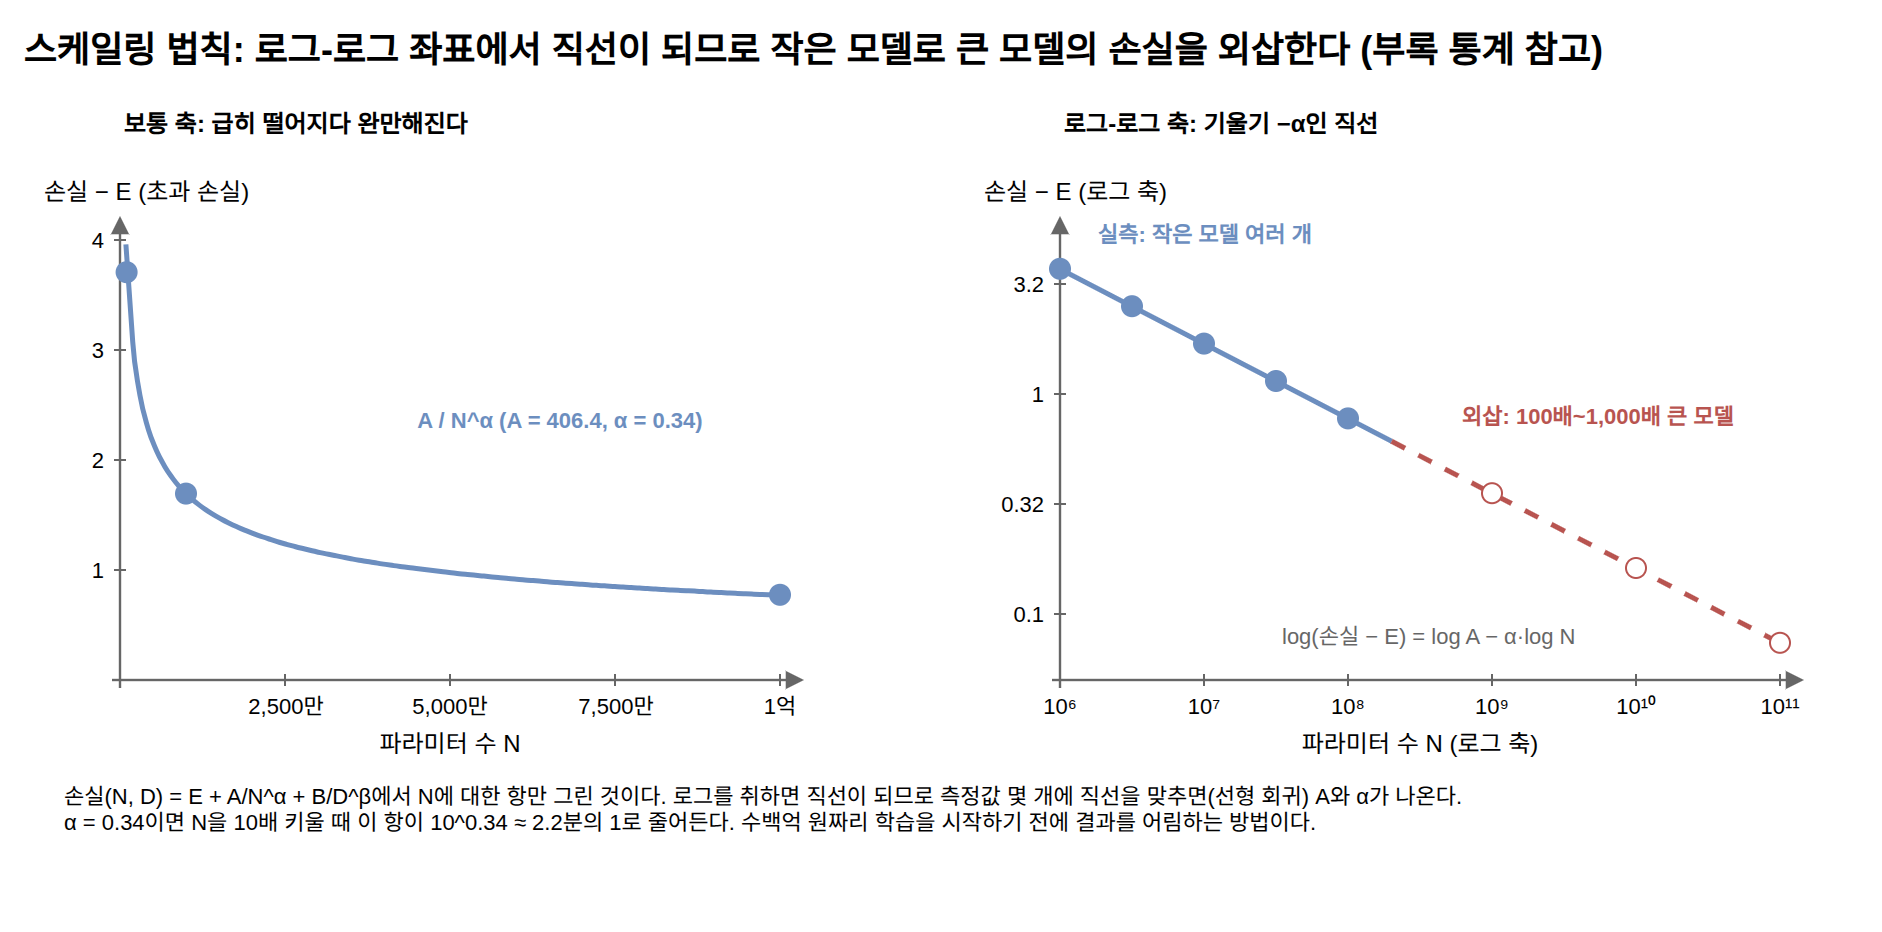

The diagram above was exported from draw.io. Its source (the exported page's mxGraphModel, read from the mxfile embedded in the PNG):
<mxGraphModel dx="1200" dy="800" grid="1" gridSize="10" guides="1" tooltips="1" connect="1" arrows="1" fold="1" page="1" pageScale="1" pageWidth="1000" pageHeight="480" math="0" shadow="0">
  <root>
    <mxCell id="0" />
    <mxCell id="1" parent="0" />
    <mxCell id="c1" value="스케일링 법칙: 로그-로그 좌표에서 직선이 되므로 작은 모델로 큰 모델의 손실을 외삽한다 (부록 통계 참고)" style="text;html=1;fontSize=18;align=left;verticalAlign=middle;whiteSpace=wrap;fontStyle=1;" vertex="1" parent="1">
      <mxGeometry x="40.0" y="20.0" width="920.0" height="30.0" as="geometry" />
    </mxCell>
    <mxCell id="c2" value="" style="edgeStyle=none;html=1;strokeColor=#666666;strokeWidth=1.2;endArrow=block;endFill=1;" edge="1" parent="1">
      <mxGeometry relative="1" as="geometry">
        <mxPoint x="86.0" y="350.0" as="sourcePoint" />
        <mxPoint x="432.0" y="350.0" as="targetPoint" />
        <Array as="points" />
      </mxGeometry>
    </mxCell>
    <mxCell id="c3" value="" style="edgeStyle=none;html=1;strokeColor=#666666;strokeWidth=1.2;endArrow=block;endFill=1;" edge="1" parent="1">
      <mxGeometry relative="1" as="geometry">
        <mxPoint x="90.0" y="354.0" as="sourcePoint" />
        <mxPoint x="90.0" y="118.0" as="targetPoint" />
        <Array as="points" />
      </mxGeometry>
    </mxCell>
    <mxCell id="c4" value="파라미터 수 N" style="text;html=1;fontSize=12;align=center;verticalAlign=middle;whiteSpace=wrap;" vertex="1" parent="1">
      <mxGeometry x="90.0" y="372.0" width="330.0" height="20.0" as="geometry" />
    </mxCell>
    <mxCell id="c5" value="손실 − E (초과 손실)" style="text;html=1;fontSize=12;align=left;verticalAlign=middle;whiteSpace=wrap;" vertex="1" parent="1">
      <mxGeometry x="50.0" y="96.0" width="200.0" height="20.0" as="geometry" />
    </mxCell>
    <mxCell id="c6" value="" style="edgeStyle=none;html=1;strokeColor=#666666;strokeWidth=1;endArrow=none;" edge="1" parent="1">
      <mxGeometry relative="1" as="geometry">
        <mxPoint x="172.5" y="347.0" as="sourcePoint" />
        <mxPoint x="172.5" y="353.0" as="targetPoint" />
        <Array as="points" />
      </mxGeometry>
    </mxCell>
    <mxCell id="c7" value="2,500만" style="text;html=1;fontSize=11;align=center;verticalAlign=middle;whiteSpace=wrap;" vertex="1" parent="1">
      <mxGeometry x="142.5" y="354.0" width="60.0" height="18.0" as="geometry" />
    </mxCell>
    <mxCell id="c8" value="" style="edgeStyle=none;html=1;strokeColor=#666666;strokeWidth=1;endArrow=none;" edge="1" parent="1">
      <mxGeometry relative="1" as="geometry">
        <mxPoint x="255.0" y="347.0" as="sourcePoint" />
        <mxPoint x="255.0" y="353.0" as="targetPoint" />
        <Array as="points" />
      </mxGeometry>
    </mxCell>
    <mxCell id="c9" value="5,000만" style="text;html=1;fontSize=11;align=center;verticalAlign=middle;whiteSpace=wrap;" vertex="1" parent="1">
      <mxGeometry x="225.0" y="354.0" width="60.0" height="18.0" as="geometry" />
    </mxCell>
    <mxCell id="c10" value="" style="edgeStyle=none;html=1;strokeColor=#666666;strokeWidth=1;endArrow=none;" edge="1" parent="1">
      <mxGeometry relative="1" as="geometry">
        <mxPoint x="337.5" y="347.0" as="sourcePoint" />
        <mxPoint x="337.5" y="353.0" as="targetPoint" />
        <Array as="points" />
      </mxGeometry>
    </mxCell>
    <mxCell id="c11" value="7,500만" style="text;html=1;fontSize=11;align=center;verticalAlign=middle;whiteSpace=wrap;" vertex="1" parent="1">
      <mxGeometry x="307.5" y="354.0" width="60.0" height="18.0" as="geometry" />
    </mxCell>
    <mxCell id="c12" value="" style="edgeStyle=none;html=1;strokeColor=#666666;strokeWidth=1;endArrow=none;" edge="1" parent="1">
      <mxGeometry relative="1" as="geometry">
        <mxPoint x="420.0" y="347.0" as="sourcePoint" />
        <mxPoint x="420.0" y="353.0" as="targetPoint" />
        <Array as="points" />
      </mxGeometry>
    </mxCell>
    <mxCell id="c13" value="1억" style="text;html=1;fontSize=11;align=center;verticalAlign=middle;whiteSpace=wrap;" vertex="1" parent="1">
      <mxGeometry x="390.0" y="354.0" width="60.0" height="18.0" as="geometry" />
    </mxCell>
    <mxCell id="c14" value="" style="edgeStyle=none;html=1;strokeColor=#666666;strokeWidth=1;endArrow=none;" edge="1" parent="1">
      <mxGeometry relative="1" as="geometry">
        <mxPoint x="87.0" y="295.0" as="sourcePoint" />
        <mxPoint x="93.0" y="295.0" as="targetPoint" />
        <Array as="points" />
      </mxGeometry>
    </mxCell>
    <mxCell id="c15" value="1" style="text;html=1;fontSize=11;align=right;verticalAlign=middle;whiteSpace=wrap;" vertex="1" parent="1">
      <mxGeometry x="44.0" y="286.0" width="40.0" height="18.0" as="geometry" />
    </mxCell>
    <mxCell id="c16" value="" style="edgeStyle=none;html=1;strokeColor=#666666;strokeWidth=1;endArrow=none;" edge="1" parent="1">
      <mxGeometry relative="1" as="geometry">
        <mxPoint x="87.0" y="240.0" as="sourcePoint" />
        <mxPoint x="93.0" y="240.0" as="targetPoint" />
        <Array as="points" />
      </mxGeometry>
    </mxCell>
    <mxCell id="c17" value="2" style="text;html=1;fontSize=11;align=right;verticalAlign=middle;whiteSpace=wrap;" vertex="1" parent="1">
      <mxGeometry x="44.0" y="231.0" width="40.0" height="18.0" as="geometry" />
    </mxCell>
    <mxCell id="c18" value="" style="edgeStyle=none;html=1;strokeColor=#666666;strokeWidth=1;endArrow=none;" edge="1" parent="1">
      <mxGeometry relative="1" as="geometry">
        <mxPoint x="87.0" y="185.0" as="sourcePoint" />
        <mxPoint x="93.0" y="185.0" as="targetPoint" />
        <Array as="points" />
      </mxGeometry>
    </mxCell>
    <mxCell id="c19" value="3" style="text;html=1;fontSize=11;align=right;verticalAlign=middle;whiteSpace=wrap;" vertex="1" parent="1">
      <mxGeometry x="44.0" y="176.0" width="40.0" height="18.0" as="geometry" />
    </mxCell>
    <mxCell id="c20" value="" style="edgeStyle=none;html=1;strokeColor=#666666;strokeWidth=1;endArrow=none;" edge="1" parent="1">
      <mxGeometry relative="1" as="geometry">
        <mxPoint x="87.0" y="130.0" as="sourcePoint" />
        <mxPoint x="93.0" y="130.0" as="targetPoint" />
        <Array as="points" />
      </mxGeometry>
    </mxCell>
    <mxCell id="c21" value="4" style="text;html=1;fontSize=11;align=right;verticalAlign=middle;whiteSpace=wrap;" vertex="1" parent="1">
      <mxGeometry x="44.0" y="121.0" width="40.0" height="18.0" as="geometry" />
    </mxCell>
    <mxCell id="c22" value="" style="edgeStyle=none;html=1;strokeColor=#6c8ebf;strokeWidth=2.5;endArrow=none;" edge="1" parent="1">
      <mxGeometry relative="1" as="geometry">
        <mxPoint x="92.7" y="131.9" as="sourcePoint" />
        <mxPoint x="420.0" y="307.4" as="targetPoint" />
        <Array as="points">
          <mxPoint x="96.8" y="190.6" />
          <mxPoint x="100.9" y="214.2" />
          <mxPoint x="105.0" y="228.1" />
          <mxPoint x="109.1" y="237.7" />
          <mxPoint x="113.2" y="244.9" />
          <mxPoint x="117.3" y="250.6" />
          <mxPoint x="121.3" y="255.2" />
          <mxPoint x="125.4" y="259.1" />
          <mxPoint x="129.5" y="262.4" />
          <mxPoint x="133.6" y="265.3" />
          <mxPoint x="137.7" y="267.8" />
          <mxPoint x="141.8" y="270.1" />
          <mxPoint x="145.9" y="272.1" />
          <mxPoint x="150.0" y="274.0" />
          <mxPoint x="154.1" y="275.6" />
          <mxPoint x="158.2" y="277.2" />
          <mxPoint x="162.3" y="278.6" />
          <mxPoint x="166.3" y="279.9" />
          <mxPoint x="170.4" y="281.2" />
          <mxPoint x="174.5" y="282.3" />
          <mxPoint x="178.6" y="283.4" />
          <mxPoint x="182.7" y="284.4" />
          <mxPoint x="186.8" y="285.4" />
          <mxPoint x="190.9" y="286.3" />
          <mxPoint x="195.0" y="287.1" />
          <mxPoint x="199.1" y="287.9" />
          <mxPoint x="203.2" y="288.7" />
          <mxPoint x="207.3" y="289.5" />
          <mxPoint x="211.4" y="290.2" />
          <mxPoint x="215.4" y="290.8" />
          <mxPoint x="219.5" y="291.5" />
          <mxPoint x="223.6" y="292.1" />
          <mxPoint x="227.7" y="292.7" />
          <mxPoint x="231.8" y="293.2" />
          <mxPoint x="235.9" y="293.8" />
          <mxPoint x="240.0" y="294.3" />
          <mxPoint x="244.1" y="294.8" />
          <mxPoint x="248.2" y="295.3" />
          <mxPoint x="252.3" y="295.8" />
          <mxPoint x="256.4" y="296.2" />
          <mxPoint x="260.4" y="296.7" />
          <mxPoint x="264.5" y="297.1" />
          <mxPoint x="268.6" y="297.5" />
          <mxPoint x="272.7" y="297.9" />
          <mxPoint x="276.8" y="298.3" />
          <mxPoint x="280.9" y="298.7" />
          <mxPoint x="285.0" y="299.1" />
          <mxPoint x="289.1" y="299.4" />
          <mxPoint x="293.2" y="299.8" />
          <mxPoint x="297.3" y="300.1" />
          <mxPoint x="301.4" y="300.4" />
          <mxPoint x="305.4" y="300.8" />
          <mxPoint x="309.5" y="301.1" />
          <mxPoint x="313.6" y="301.4" />
          <mxPoint x="317.7" y="301.7" />
          <mxPoint x="321.8" y="302.0" />
          <mxPoint x="325.9" y="302.3" />
          <mxPoint x="330.0" y="302.5" />
          <mxPoint x="334.1" y="302.8" />
          <mxPoint x="338.2" y="303.1" />
          <mxPoint x="342.3" y="303.3" />
          <mxPoint x="346.4" y="303.6" />
          <mxPoint x="350.5" y="303.8" />
          <mxPoint x="354.5" y="304.1" />
          <mxPoint x="358.6" y="304.3" />
          <mxPoint x="362.7" y="304.6" />
          <mxPoint x="366.8" y="304.8" />
          <mxPoint x="370.9" y="305.0" />
          <mxPoint x="375.0" y="305.2" />
          <mxPoint x="379.1" y="305.4" />
          <mxPoint x="383.2" y="305.7" />
          <mxPoint x="387.3" y="305.9" />
          <mxPoint x="391.4" y="306.1" />
          <mxPoint x="395.5" y="306.3" />
          <mxPoint x="399.5" y="306.5" />
          <mxPoint x="403.6" y="306.7" />
          <mxPoint x="407.7" y="306.9" />
          <mxPoint x="411.8" y="307.0" />
          <mxPoint x="415.9" y="307.2" />
        </Array>
      </mxGeometry>
    </mxCell>
    <mxCell id="c23" value="보통 축: 급히 떨어지다 완만해진다" style="text;html=1;fontSize=12;align=left;verticalAlign=middle;whiteSpace=wrap;fontStyle=1;" vertex="1" parent="1">
      <mxGeometry x="90.0" y="62.0" width="330.0" height="20.0" as="geometry" />
    </mxCell>
    <mxCell id="c24" value="A / N^α  (A = 406.4, α = 0.34)" style="text;html=1;fontSize=11;align=center;verticalAlign=middle;whiteSpace=wrap;fontStyle=1;fontColor=#6c8ebf;" vertex="1" parent="1">
      <mxGeometry x="200.0" y="200.0" width="220.0" height="40.0" as="geometry" />
    </mxCell>
    <mxCell id="c25" value="" style="ellipse;whiteSpace=wrap;html=1;fillColor=#6c8ebf;strokeColor=#6c8ebf;fontSize=11;aspect=fixed;" vertex="1" parent="1">
      <mxGeometry x="88.3" y="141.1" width="10.0" height="10.0" as="geometry" />
    </mxCell>
    <mxCell id="c26" value="" style="ellipse;whiteSpace=wrap;html=1;fillColor=#6c8ebf;strokeColor=#6c8ebf;fontSize=11;aspect=fixed;" vertex="1" parent="1">
      <mxGeometry x="118.0" y="251.8" width="10.0" height="10.0" as="geometry" />
    </mxCell>
    <mxCell id="c27" value="" style="ellipse;whiteSpace=wrap;html=1;fillColor=#6c8ebf;strokeColor=#6c8ebf;fontSize=11;aspect=fixed;" vertex="1" parent="1">
      <mxGeometry x="415.0" y="302.4" width="10.0" height="10.0" as="geometry" />
    </mxCell>
    <mxCell id="c28" value="" style="edgeStyle=none;html=1;strokeColor=#666666;strokeWidth=1.2;endArrow=block;endFill=1;" edge="1" parent="1">
      <mxGeometry relative="1" as="geometry">
        <mxPoint x="556.0" y="350.0" as="sourcePoint" />
        <mxPoint x="932.0" y="350.0" as="targetPoint" />
        <Array as="points" />
      </mxGeometry>
    </mxCell>
    <mxCell id="c29" value="" style="edgeStyle=none;html=1;strokeColor=#666666;strokeWidth=1.2;endArrow=block;endFill=1;" edge="1" parent="1">
      <mxGeometry relative="1" as="geometry">
        <mxPoint x="560.0" y="354.0" as="sourcePoint" />
        <mxPoint x="560.0" y="118.0" as="targetPoint" />
        <Array as="points" />
      </mxGeometry>
    </mxCell>
    <mxCell id="c30" value="파라미터 수 N (로그 축)" style="text;html=1;fontSize=12;align=center;verticalAlign=middle;whiteSpace=wrap;" vertex="1" parent="1">
      <mxGeometry x="560.0" y="372.0" width="360.0" height="20.0" as="geometry" />
    </mxCell>
    <mxCell id="c31" value="손실 − E (로그 축)" style="text;html=1;fontSize=12;align=left;verticalAlign=middle;whiteSpace=wrap;" vertex="1" parent="1">
      <mxGeometry x="520.0" y="96.0" width="200.0" height="20.0" as="geometry" />
    </mxCell>
    <mxCell id="c32" value="" style="edgeStyle=none;html=1;strokeColor=#666666;strokeWidth=1;endArrow=none;" edge="1" parent="1">
      <mxGeometry relative="1" as="geometry">
        <mxPoint x="560.0" y="347.0" as="sourcePoint" />
        <mxPoint x="560.0" y="353.0" as="targetPoint" />
        <Array as="points" />
      </mxGeometry>
    </mxCell>
    <mxCell id="c33" value="10⁶" style="text;html=1;fontSize=11;align=center;verticalAlign=middle;whiteSpace=wrap;" vertex="1" parent="1">
      <mxGeometry x="530.0" y="354.0" width="60.0" height="18.0" as="geometry" />
    </mxCell>
    <mxCell id="c34" value="" style="edgeStyle=none;html=1;strokeColor=#666666;strokeWidth=1;endArrow=none;" edge="1" parent="1">
      <mxGeometry relative="1" as="geometry">
        <mxPoint x="632.0" y="347.0" as="sourcePoint" />
        <mxPoint x="632.0" y="353.0" as="targetPoint" />
        <Array as="points" />
      </mxGeometry>
    </mxCell>
    <mxCell id="c35" value="10⁷" style="text;html=1;fontSize=11;align=center;verticalAlign=middle;whiteSpace=wrap;" vertex="1" parent="1">
      <mxGeometry x="602.0" y="354.0" width="60.0" height="18.0" as="geometry" />
    </mxCell>
    <mxCell id="c36" value="" style="edgeStyle=none;html=1;strokeColor=#666666;strokeWidth=1;endArrow=none;" edge="1" parent="1">
      <mxGeometry relative="1" as="geometry">
        <mxPoint x="704.0" y="347.0" as="sourcePoint" />
        <mxPoint x="704.0" y="353.0" as="targetPoint" />
        <Array as="points" />
      </mxGeometry>
    </mxCell>
    <mxCell id="c37" value="10⁸" style="text;html=1;fontSize=11;align=center;verticalAlign=middle;whiteSpace=wrap;" vertex="1" parent="1">
      <mxGeometry x="674.0" y="354.0" width="60.0" height="18.0" as="geometry" />
    </mxCell>
    <mxCell id="c38" value="" style="edgeStyle=none;html=1;strokeColor=#666666;strokeWidth=1;endArrow=none;" edge="1" parent="1">
      <mxGeometry relative="1" as="geometry">
        <mxPoint x="776.0" y="347.0" as="sourcePoint" />
        <mxPoint x="776.0" y="353.0" as="targetPoint" />
        <Array as="points" />
      </mxGeometry>
    </mxCell>
    <mxCell id="c39" value="10⁹" style="text;html=1;fontSize=11;align=center;verticalAlign=middle;whiteSpace=wrap;" vertex="1" parent="1">
      <mxGeometry x="746.0" y="354.0" width="60.0" height="18.0" as="geometry" />
    </mxCell>
    <mxCell id="c40" value="" style="edgeStyle=none;html=1;strokeColor=#666666;strokeWidth=1;endArrow=none;" edge="1" parent="1">
      <mxGeometry relative="1" as="geometry">
        <mxPoint x="848.0" y="347.0" as="sourcePoint" />
        <mxPoint x="848.0" y="353.0" as="targetPoint" />
        <Array as="points" />
      </mxGeometry>
    </mxCell>
    <mxCell id="c41" value="10¹⁰" style="text;html=1;fontSize=11;align=center;verticalAlign=middle;whiteSpace=wrap;" vertex="1" parent="1">
      <mxGeometry x="818.0" y="354.0" width="60.0" height="18.0" as="geometry" />
    </mxCell>
    <mxCell id="c42" value="" style="edgeStyle=none;html=1;strokeColor=#666666;strokeWidth=1;endArrow=none;" edge="1" parent="1">
      <mxGeometry relative="1" as="geometry">
        <mxPoint x="920.0" y="347.0" as="sourcePoint" />
        <mxPoint x="920.0" y="353.0" as="targetPoint" />
        <Array as="points" />
      </mxGeometry>
    </mxCell>
    <mxCell id="c43" value="10¹¹" style="text;html=1;fontSize=11;align=center;verticalAlign=middle;whiteSpace=wrap;" vertex="1" parent="1">
      <mxGeometry x="890.0" y="354.0" width="60.0" height="18.0" as="geometry" />
    </mxCell>
    <mxCell id="c44" value="" style="edgeStyle=none;html=1;strokeColor=#666666;strokeWidth=1;endArrow=none;" edge="1" parent="1">
      <mxGeometry relative="1" as="geometry">
        <mxPoint x="557.0" y="317.0" as="sourcePoint" />
        <mxPoint x="563.0" y="317.0" as="targetPoint" />
        <Array as="points" />
      </mxGeometry>
    </mxCell>
    <mxCell id="c45" value="0.1" style="text;html=1;fontSize=11;align=right;verticalAlign=middle;whiteSpace=wrap;" vertex="1" parent="1">
      <mxGeometry x="514.0" y="308.0" width="40.0" height="18.0" as="geometry" />
    </mxCell>
    <mxCell id="c46" value="" style="edgeStyle=none;html=1;strokeColor=#666666;strokeWidth=1;endArrow=none;" edge="1" parent="1">
      <mxGeometry relative="1" as="geometry">
        <mxPoint x="557.0" y="262.0" as="sourcePoint" />
        <mxPoint x="563.0" y="262.0" as="targetPoint" />
        <Array as="points" />
      </mxGeometry>
    </mxCell>
    <mxCell id="c47" value="0.32" style="text;html=1;fontSize=11;align=right;verticalAlign=middle;whiteSpace=wrap;" vertex="1" parent="1">
      <mxGeometry x="514.0" y="253.0" width="40.0" height="18.0" as="geometry" />
    </mxCell>
    <mxCell id="c48" value="" style="edgeStyle=none;html=1;strokeColor=#666666;strokeWidth=1;endArrow=none;" edge="1" parent="1">
      <mxGeometry relative="1" as="geometry">
        <mxPoint x="557.0" y="207.0" as="sourcePoint" />
        <mxPoint x="563.0" y="207.0" as="targetPoint" />
        <Array as="points" />
      </mxGeometry>
    </mxCell>
    <mxCell id="c49" value="1" style="text;html=1;fontSize=11;align=right;verticalAlign=middle;whiteSpace=wrap;" vertex="1" parent="1">
      <mxGeometry x="514.0" y="198.0" width="40.0" height="18.0" as="geometry" />
    </mxCell>
    <mxCell id="c50" value="" style="edgeStyle=none;html=1;strokeColor=#666666;strokeWidth=1;endArrow=none;" edge="1" parent="1">
      <mxGeometry relative="1" as="geometry">
        <mxPoint x="557.0" y="152.0" as="sourcePoint" />
        <mxPoint x="563.0" y="152.0" as="targetPoint" />
        <Array as="points" />
      </mxGeometry>
    </mxCell>
    <mxCell id="c51" value="3.2" style="text;html=1;fontSize=11;align=right;verticalAlign=middle;whiteSpace=wrap;" vertex="1" parent="1">
      <mxGeometry x="514.0" y="143.0" width="40.0" height="18.0" as="geometry" />
    </mxCell>
    <mxCell id="c52" value="" style="edgeStyle=none;html=1;strokeColor=#6c8ebf;strokeWidth=2.5;endArrow=none;" edge="1" parent="1">
      <mxGeometry relative="1" as="geometry">
        <mxPoint x="560.0" y="144.4" as="sourcePoint" />
        <mxPoint x="725.6" y="230.4" as="targetPoint" />
        <Array as="points" />
      </mxGeometry>
    </mxCell>
    <mxCell id="c53" value="" style="edgeStyle=none;html=1;strokeColor=#b85450;strokeWidth=2.5;endArrow=none;dashed=1;" edge="1" parent="1">
      <mxGeometry relative="1" as="geometry">
        <mxPoint x="725.6" y="230.4" as="sourcePoint" />
        <mxPoint x="920.0" y="331.4" as="targetPoint" />
        <Array as="points" />
      </mxGeometry>
    </mxCell>
    <mxCell id="c54" value="" style="ellipse;whiteSpace=wrap;html=1;fillColor=#6c8ebf;strokeColor=#6c8ebf;fontSize=11;aspect=fixed;" vertex="1" parent="1">
      <mxGeometry x="555.0" y="139.4" width="10.0" height="10.0" as="geometry" />
    </mxCell>
    <mxCell id="c55" value="" style="ellipse;whiteSpace=wrap;html=1;fillColor=#6c8ebf;strokeColor=#6c8ebf;fontSize=11;aspect=fixed;" vertex="1" parent="1">
      <mxGeometry x="591.0" y="158.1" width="10.0" height="10.0" as="geometry" />
    </mxCell>
    <mxCell id="c56" value="" style="ellipse;whiteSpace=wrap;html=1;fillColor=#6c8ebf;strokeColor=#6c8ebf;fontSize=11;aspect=fixed;" vertex="1" parent="1">
      <mxGeometry x="627.0" y="176.8" width="10.0" height="10.0" as="geometry" />
    </mxCell>
    <mxCell id="c57" value="" style="ellipse;whiteSpace=wrap;html=1;fillColor=#6c8ebf;strokeColor=#6c8ebf;fontSize=11;aspect=fixed;" vertex="1" parent="1">
      <mxGeometry x="663.0" y="195.5" width="10.0" height="10.0" as="geometry" />
    </mxCell>
    <mxCell id="c58" value="" style="ellipse;whiteSpace=wrap;html=1;fillColor=#6c8ebf;strokeColor=#6c8ebf;fontSize=11;aspect=fixed;" vertex="1" parent="1">
      <mxGeometry x="699.0" y="214.2" width="10.0" height="10.0" as="geometry" />
    </mxCell>
    <mxCell id="c59" value="" style="ellipse;whiteSpace=wrap;html=1;fillColor=#ffffff;strokeColor=#b85450;fontSize=11;aspect=fixed;" vertex="1" parent="1">
      <mxGeometry x="771.0" y="251.6" width="10.0" height="10.0" as="geometry" />
    </mxCell>
    <mxCell id="c60" value="" style="ellipse;whiteSpace=wrap;html=1;fillColor=#ffffff;strokeColor=#b85450;fontSize=11;aspect=fixed;" vertex="1" parent="1">
      <mxGeometry x="843.0" y="289.0" width="10.0" height="10.0" as="geometry" />
    </mxCell>
    <mxCell id="c61" value="" style="ellipse;whiteSpace=wrap;html=1;fillColor=#ffffff;strokeColor=#b85450;fontSize=11;aspect=fixed;" vertex="1" parent="1">
      <mxGeometry x="915.0" y="326.4" width="10.0" height="10.0" as="geometry" />
    </mxCell>
    <mxCell id="c62" value="로그-로그 축: 기울기 −α인 직선" style="text;html=1;fontSize=12;align=left;verticalAlign=middle;whiteSpace=wrap;fontStyle=1;" vertex="1" parent="1">
      <mxGeometry x="560.0" y="62.0" width="360.0" height="20.0" as="geometry" />
    </mxCell>
    <mxCell id="c63" value="실측: 작은 모델 여러 개" style="text;html=1;fontSize=11;align=left;verticalAlign=middle;whiteSpace=wrap;fontStyle=1;fontColor=#6c8ebf;" vertex="1" parent="1">
      <mxGeometry x="577.2" y="118.2" width="160.0" height="18.0" as="geometry" />
    </mxCell>
    <mxCell id="c64" value="외삽: 100배~1,000배 큰 모델" style="text;html=1;fontSize=11;align=left;verticalAlign=middle;whiteSpace=wrap;fontStyle=1;fontColor=#b85450;" vertex="1" parent="1">
      <mxGeometry x="758.8" y="208.9" width="200.0" height="18.0" as="geometry" />
    </mxCell>
    <mxCell id="c65" value="log(손실 − E) = log A − α·log N" style="text;html=1;fontSize=11;align=left;verticalAlign=middle;whiteSpace=wrap;fontColor=#666666;" vertex="1" parent="1">
      <mxGeometry x="669.2" y="319.1" width="230.0" height="18.0" as="geometry" />
    </mxCell>
    <mxCell id="c66" value="손실(N, D) = E + A/N^α + B/D^β에서 N에 대한 항만 그린 것이다. 로그를 취하면 직선이 되므로 측정값 몇 개에 직선을 맞추면(선형 회귀) A와 α가 나온다.&lt;br&gt;α = 0.34이면 N을 10배 키울 때 이 항이 10^0.34 ≈ 2.2분의 1로 줄어든다. 수백억 원짜리 학습을 시작하기 전에 결과를 어림하는 방법이다." style="text;html=1;fontSize=11;align=left;verticalAlign=top;whiteSpace=wrap;" vertex="1" parent="1">
      <mxGeometry x="60.0" y="395.0" width="880.0" height="70.0" as="geometry" />
    </mxCell>
  </root>
</mxGraphModel>